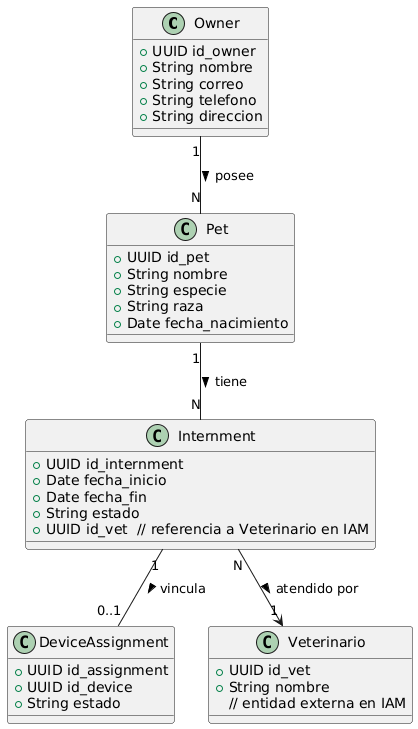

The diagram above was rendered by PlantUML. Its source (embedded in the PNG):
@startuml
class Owner {
  +UUID id_owner
  +String nombre
  +String correo
  +String telefono
  +String direccion
}

class Pet {
  +UUID id_pet
  +String nombre
  +String especie
  +String raza
  +Date fecha_nacimiento
}

class Internment {
  +UUID id_internment
  +Date fecha_inicio
  +Date fecha_fin
  +String estado
  +UUID id_vet  // referencia a Veterinario en IAM
}

class DeviceAssignment {
  +UUID id_assignment
  +UUID id_device
  +String estado
}

class Veterinario {
  +UUID id_vet
  +String nombre
  // entidad externa en IAM
}

Owner "1" -- "N" Pet : posee >
Pet "1" -- "N" Internment : tiene >
Internment "1" -- "0..1" DeviceAssignment : vincula >
Internment "N" --> "1" Veterinario : atendido por >
@enduml